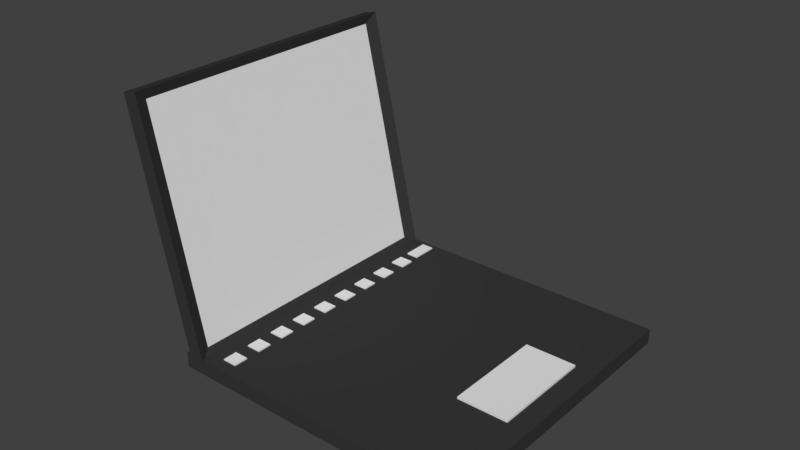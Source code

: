 # Source: computer.blend  (saved by Blender 2.78.0; exported with 4.5.12 LTS)
import bpy
from mathutils import Matrix  # noqa: F401  (used for matrix-valued properties, if any)

bpy.ops.wm.read_factory_settings(use_empty=True)
scene = bpy.context.scene
scene.name = 'Scene'

# ---- collections
col_collection_1 = bpy.data.collections.new('Collection 1'); scene.collection.children.link(col_collection_1)

# ---- materials (node trees are filled in below, after node groups)
mat_computer = bpy.data.materials.new('Computer')
mat_computer.alpha_threshold = 0.0
mat_computer.use_transparent_shadow = False
mat_computer.diffuse_color = (0.03968, 0.03968, 0.03968, 1.0)
mat_computer.roughness = 0.5
mat_computer.line_color = (0.0, 0.0, 0.0, 1.0)
mat_screen = bpy.data.materials.new('Screen')
mat_screen.alpha_threshold = 0.0
mat_screen.use_transparent_shadow = False
mat_screen.roughness = 0.5
mat_keys = bpy.data.materials.new('Keys')
mat_keys.alpha_threshold = 0.0
mat_keys.use_transparent_shadow = False
mat_keys.roughness = 0.5

# ---- material node trees

# ---- world
world_world = bpy.data.worlds.new('World'); scene.world = world_world
world_world.color = (0.05088, 0.05088, 0.05088)
world_world.use_sun_shadow = False
world_world.sun_shadow_jitter_overblur = 0.0
world_world.cycles.sampling_method = 'MANUAL'

# ---- meshes
me_cube_001 = bpy.data.meshes.new('Cube.001')
me_cube_001.from_pydata([(-0.02555, -0.2483, -0.03568), (-0.4349, -0.2483, -0.03568), (-0.4349, 0.2434, -0.01108), (-0.02555, 0.2434, -0.03568), (-0.4349, 0.2434, -0.03568), (-0.02555, 0.2434, -0.01108), (-0.02555, -0.2483, -0.01108), (-0.4349, -0.2483, -0.01108), (0.09221, 0.2444, 0.4302), (0.09221, -0.2473, 0.4302), (-0.01608, -0.2473, -0.04946), (-0.01608, 0.2444, -0.04946), (0.06802, 0.2444, 0.4356), (0.06802, -0.2473, 0.4356), (-0.04027, -0.2473, -0.044), (-0.04027, 0.2444, -0.044), (-0.04398, 0.2232, -0.01808), (-0.04398, -0.228, -0.01808), (-0.4197, -0.228, -0.01808), (-0.4197, 0.2232, -0.01808)], [], [(3, 4, 1, 0), (3, 0, 6, 5), (0, 1, 7, 6), (1, 4, 2, 7), (5, 2, 4, 3), (2, 7, 18, 19), (8, 9, 10, 11), (12, 15, 14, 13), (8, 12, 13, 9), (9, 13, 14, 10), (10, 14, 15, 11), (12, 8, 11, 15), (16, 19, 18, 17), (5, 2, 19, 16), (7, 6, 17, 18), (6, 5, 16, 17)])
me_cube_001.polygons.foreach_set('material_index', [0, 0, 0, 0, 0, 0, 0, 0, 0, 0, 0, 0, 1, 0, 0, 0])
me_cube_001.materials.append(mat_computer)
me_cube_001.materials.append(mat_screen)
me_cube_001.use_remesh_preserve_volume = False
me_cube_001.use_remesh_preserve_attributes = False
me_cube_001.use_mirror_vertex_groups = False
me_cube_001.update()
me_cube_004 = bpy.data.meshes.new('Cube.004')
me_cube_004.from_pydata([(-1.0, -1.0, -1.0), (-1.0, -1.0, 1.0), (-1.0, 1.0, -1.0), (-1.0, 1.0, 1.0), (1.0, -1.0, -1.0), (1.0, -1.0, 1.0), (1.0, 1.0, -1.0), (1.0, 1.0, 1.0)], [], [(0, 1, 3, 2), (2, 3, 7, 6), (6, 7, 5, 4), (4, 5, 1, 0), (2, 6, 4, 0), (7, 3, 1, 5)])
me_cube_004.materials.append(mat_keys)
me_cube_004.use_remesh_preserve_volume = False
me_cube_004.use_remesh_preserve_attributes = False
me_cube_004.use_mirror_vertex_groups = False
me_cube_004.update()
me_cube_003 = bpy.data.meshes.new('Cube.003')
me_cube_003.from_pydata([(-1.0, -1.0, -1.0), (-1.0, -1.0, 0.008072), (-1.0, 1.0, -1.0), (-1.0, 1.0, 0.008072), (1.0, -1.0, -1.0), (1.0, -1.0, 0.008072), (1.0, 1.0, -1.0), (1.0, 1.0, 0.008072)], [], [(0, 1, 3, 2), (2, 3, 7, 6), (6, 7, 5, 4), (4, 5, 1, 0), (2, 6, 4, 0), (7, 3, 1, 5)])
me_cube_003.materials.append(mat_keys)
me_cube_003.use_remesh_preserve_volume = False
me_cube_003.use_remesh_preserve_attributes = False
me_cube_003.use_mirror_vertex_groups = False
me_cube_003.update()
me_cube_002 = bpy.data.meshes.new('Cube.002')
me_cube_002.from_pydata([(-1.0, -1.0, 0.4593), (-1.0, -1.0, 1.0), (-1.0, 1.0, 0.4593), (-1.0, 1.0, 1.0), (1.0, -1.0, 0.4593), (1.0, -1.0, 1.0), (1.0, 1.0, 0.4593), (1.0, 1.0, 1.0)], [], [(0, 1, 3, 2), (2, 3, 7, 6), (6, 7, 5, 4), (4, 5, 1, 0), (2, 6, 4, 0), (7, 3, 1, 5)])
me_cube_002.materials.append(mat_keys)
me_cube_002.use_remesh_preserve_volume = False
me_cube_002.use_remesh_preserve_attributes = False
me_cube_002.use_mirror_vertex_groups = False
me_cube_002.update()

# ---- objects
ob_computer = bpy.data.objects.new('Computer', me_cube_001)
ob_cube_002 = bpy.data.objects.new('Cube.002', me_cube_004)
ob_cube_001 = bpy.data.objects.new('Cube.001', me_cube_003)
ob_cube = bpy.data.objects.new('Cube', me_cube_002)

# ---- transforms, parenting, visibility, modifiers, constraints
ob_computer.location = (7.451e-09, -2.328e-10, -2.98e-08)
ob_computer.rotation_euler = (0.0, 1.349, 0.0)
ob_computer.lock_rotations_4d = False
ob_computer.empty_display_type = 'ARROWS'
ob_computer.lineart.crease_threshold = 0.0
ob_cube_002.parent = ob_computer
ob_cube_002.matrix_parent_inverse = Matrix(((0.2202, 0.0, -0.9754, -3.071e-08), (0.0, 1.0, 0.0, 2.328e-10), (0.9754, 0.0, 0.2202, -7.041e-10), (0.0, 0.0, 0.0, 1.0)))
ob_cube_002.location = (0.016, 0.2131, 0.02809)
ob_cube_002.scale = (0.0102, 0.02112, 0.003736)
ob_cube_002.lineart.crease_threshold = 0.0
ob_cube_001.parent = ob_computer
ob_cube_001.matrix_parent_inverse = Matrix(((0.2202, 0.0, -0.9754, -3.071e-08), (0.0, 1.0, 0.0, 2.328e-10), (0.9754, 0.0, 0.2202, -7.041e-10), (0.0, 0.0, 0.0, 1.0)))
ob_cube_001.location = (0.3644, -1.388e-17, 0.03313)
ob_cube_001.scale = (0.04211, 0.085, 0.008333)
ob_cube_001.lineart.crease_threshold = 0.0
ob_cube.parent = ob_computer
ob_cube.matrix_parent_inverse = Matrix(((0.2202, 0.0, -0.9754, -3.071e-08), (0.0, 1.0, 0.0, 2.328e-10), (0.9754, 0.0, 0.2202, -7.041e-10), (0.0, 0.0, 0.0, 1.0)))
ob_cube.location = (0.01694, 0.1632, 0.02476)
ob_cube.scale = (0.01182, 0.01182, 0.006945)
ob_cube.lineart.crease_threshold = 0.0
_m = ob_cube.modifiers.new('Array', 'ARRAY')
_m.count = 9
_m.constant_offset_displace = (0.0, 0.0, 0.0)
_m.relative_offset_displace = (0.0, -2.0, 0.0)

# ---- collection membership
col_collection_1.objects.link(ob_computer)
col_collection_1.objects.link(ob_cube_002)
col_collection_1.objects.link(ob_cube_001)
col_collection_1.objects.link(ob_cube)

# ---- scene / render settings (as saved in the file)
scene.frame_start = 1; scene.frame_end = 250; scene.frame_set(1)
scene.render.engine = 'BLENDER_EEVEE_NEXT'
scene.render.resolution_percentage = 50
scene.render.dither_intensity = 0.0
scene.cycles.use_denoising = False
scene.cycles.samples = 128
scene.cycles.sampling_pattern = 'TABULATED_SOBOL'
scene.cycles.light_sampling_threshold = 0.0
scene.cycles.use_adaptive_sampling = False
scene.cycles.use_light_tree = False
scene.cycles.blur_glossy = 0.0
scene.cycles.sample_clamp_indirect = 0.0
scene.view_settings.view_transform = 'Standard'
bpy.context.view_layer.update()

# ---- added for rendering (the .blend has no active camera and no usable light): camera, sun
cam_auto = bpy.data.cameras.new('AutoCamera')
cam_auto.lens = 50.0
cam_auto.sensor_width = 36.0
cam_auto.clip_end = 1000.0
ob_auto_camera = bpy.data.objects.new('AutoCamera', cam_auto)
scene.collection.objects.link(ob_auto_camera)
ob_auto_camera.location = (1.06449, -1.0986, 0.940786)
ob_auto_camera.rotation_euler = (1.09748, -7.21219e-08, 0.694738)
scene.camera = ob_auto_camera
light_auto_sun = bpy.data.lights.new('AutoSun', 'SUN')
light_auto_sun.energy = 3.0
light_auto_sun.angle = 0.0523599
ob_auto_sun = bpy.data.objects.new('AutoSun', light_auto_sun)
scene.collection.objects.link(ob_auto_sun)
ob_auto_sun.rotation_euler = (0.872665, 0.174533, 0.523599)
bpy.context.view_layer.update()
